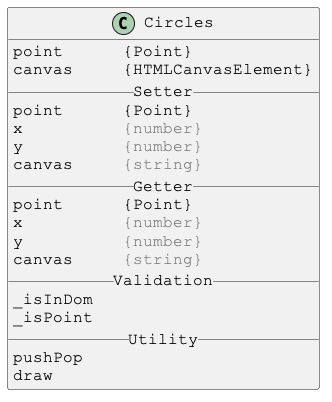

The diagram above was rendered by PlantUML. Its source (embedded in the PNG):
@startuml

skinparam DefaultFontSize 16
skinparam DefaultFontName Courier New

class Circles {
point      {Point}
canvas     {HTMLCanvasElement}
__ Setter __
point      {Point}
x          <color:gray>{number}</color>
y          <color:gray>{number}</color>
canvas     <color:gray>{string}</color>
__ Getter __
point      {Point}
x          <color:gray>{number}</color>
y          <color:gray>{number}</color>
canvas     <color:gray>{string}</color>
__ Validation __
_isInDom
_isPoint
__ Utility __
pushPop
draw
}

@enduml